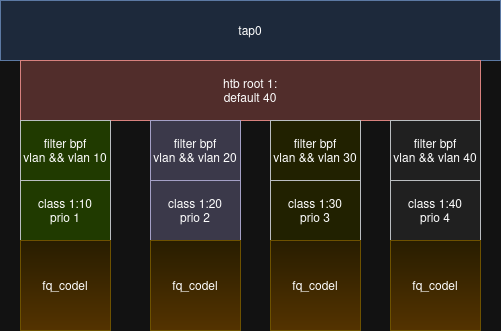

The diagram above was exported from draw.io. Its source (the exported page's mxGraphModel, read from the mxfile embedded in the PNG):
<mxGraphModel dx="1992" dy="1151" grid="1" gridSize="10" guides="1" tooltips="1" connect="1" arrows="1" fold="1" page="1" pageScale="1" pageWidth="850" pageHeight="1100" math="0" shadow="0">
  <root>
    <mxCell id="0" />
    <mxCell id="1" parent="0" />
    <mxCell id="jj0NfYKLMe5KRTIi0Y4f-1" value="tap0" style="rounded=0;whiteSpace=wrap;html=1;fillColor=#dae8fc;strokeColor=#6c8ebf;" parent="1" vertex="1">
      <mxGeometry x="140" y="150" width="500" height="60" as="geometry" />
    </mxCell>
    <mxCell id="jj0NfYKLMe5KRTIi0Y4f-3" value="&lt;div&gt;htb root 1:&lt;/div&gt;&lt;div&gt;default 40&lt;br&gt;&lt;/div&gt;" style="rounded=0;whiteSpace=wrap;html=1;fillColor=#f8cecc;strokeColor=#b85450;" parent="1" vertex="1">
      <mxGeometry x="160" y="210" width="460" height="60" as="geometry" />
    </mxCell>
    <mxCell id="jj0NfYKLMe5KRTIi0Y4f-4" value="&lt;div&gt;class 1:10&lt;/div&gt;&lt;div&gt;prio 1&lt;/div&gt;" style="rounded=0;whiteSpace=wrap;html=1;fillColor=#cdeb8b;strokeColor=#36393d;" parent="1" vertex="1">
      <mxGeometry x="160" y="330" width="90" height="60" as="geometry" />
    </mxCell>
    <mxCell id="jj0NfYKLMe5KRTIi0Y4f-5" value="&lt;div&gt;class 1:20&lt;/div&gt;&lt;div&gt;prio 2&lt;br&gt;&lt;/div&gt;" style="rounded=0;whiteSpace=wrap;html=1;fillColor=#d0cee2;strokeColor=#56517e;" parent="1" vertex="1">
      <mxGeometry x="290" y="330" width="90" height="60" as="geometry" />
    </mxCell>
    <mxCell id="jj0NfYKLMe5KRTIi0Y4f-6" value="&lt;div&gt;class 1:30&lt;/div&gt;&lt;div&gt;prio 3&lt;br&gt;&lt;/div&gt;" style="rounded=0;whiteSpace=wrap;html=1;fillColor=#ffff88;strokeColor=#36393d;" parent="1" vertex="1">
      <mxGeometry x="410" y="330" width="90" height="60" as="geometry" />
    </mxCell>
    <mxCell id="jj0NfYKLMe5KRTIi0Y4f-9" value="&lt;div&gt;class 1:40&lt;/div&gt;&lt;div&gt;prio 4&lt;br&gt;&lt;/div&gt;" style="rounded=0;whiteSpace=wrap;html=1;fillColor=#eeeeee;strokeColor=#36393d;" parent="1" vertex="1">
      <mxGeometry x="530" y="330" width="90" height="60" as="geometry" />
    </mxCell>
    <mxCell id="jj0NfYKLMe5KRTIi0Y4f-10" value="fq_codel" style="rounded=0;whiteSpace=wrap;html=1;fillColor=#fff2cc;gradientColor=#ffd966;strokeColor=#d6b656;" parent="1" vertex="1">
      <mxGeometry x="160" y="390" width="90" height="90" as="geometry" />
    </mxCell>
    <mxCell id="jj0NfYKLMe5KRTIi0Y4f-11" value="fq_codel" style="rounded=0;whiteSpace=wrap;html=1;fillColor=#fff2cc;gradientColor=#ffd966;strokeColor=#d6b656;" parent="1" vertex="1">
      <mxGeometry x="290" y="390" width="90" height="90" as="geometry" />
    </mxCell>
    <mxCell id="jj0NfYKLMe5KRTIi0Y4f-12" value="fq_codel" style="rounded=0;whiteSpace=wrap;html=1;fillColor=#fff2cc;gradientColor=#ffd966;strokeColor=#d6b656;" parent="1" vertex="1">
      <mxGeometry x="410" y="390" width="90" height="90" as="geometry" />
    </mxCell>
    <mxCell id="jj0NfYKLMe5KRTIi0Y4f-13" value="fq_codel" style="rounded=0;whiteSpace=wrap;html=1;fillColor=#fff2cc;gradientColor=#ffd966;strokeColor=#d6b656;" parent="1" vertex="1">
      <mxGeometry x="530" y="390" width="90" height="90" as="geometry" />
    </mxCell>
    <mxCell id="jj0NfYKLMe5KRTIi0Y4f-14" value="&lt;div&gt;filter bpf&lt;br&gt;&lt;/div&gt;&lt;div&gt;vlan &amp;amp;&amp;amp; vlan 10&lt;br&gt;&lt;/div&gt;" style="rounded=0;whiteSpace=wrap;html=1;fillColor=#cdeb8b;strokeColor=#36393d;" parent="1" vertex="1">
      <mxGeometry x="160" y="270" width="90" height="60" as="geometry" />
    </mxCell>
    <mxCell id="jj0NfYKLMe5KRTIi0Y4f-15" value="&lt;div&gt;filter bpf&lt;br&gt;&lt;/div&gt;&lt;div&gt;vlan &amp;amp;&amp;amp; vlan 20&lt;br&gt;&lt;/div&gt;" style="rounded=0;whiteSpace=wrap;html=1;fillColor=#d0cee2;strokeColor=#56517e;" parent="1" vertex="1">
      <mxGeometry x="290" y="270" width="90" height="60" as="geometry" />
    </mxCell>
    <mxCell id="jj0NfYKLMe5KRTIi0Y4f-16" value="&lt;div&gt;filter bpf&lt;br&gt;&lt;/div&gt;&lt;div&gt;vlan &amp;amp;&amp;amp; vlan 30&lt;br&gt;&lt;/div&gt;" style="rounded=0;whiteSpace=wrap;html=1;fillColor=#ffff88;strokeColor=#36393d;" parent="1" vertex="1">
      <mxGeometry x="410" y="270" width="90" height="60" as="geometry" />
    </mxCell>
    <mxCell id="jj0NfYKLMe5KRTIi0Y4f-17" value="&lt;div&gt;filter bpf&lt;br&gt;&lt;/div&gt;&lt;div&gt;vlan &amp;amp;&amp;amp; vlan 40&lt;br&gt;&lt;/div&gt;" style="rounded=0;whiteSpace=wrap;html=1;fillColor=#eeeeee;strokeColor=#36393d;" parent="1" vertex="1">
      <mxGeometry x="530" y="270" width="90" height="60" as="geometry" />
    </mxCell>
  </root>
</mxGraphModel>